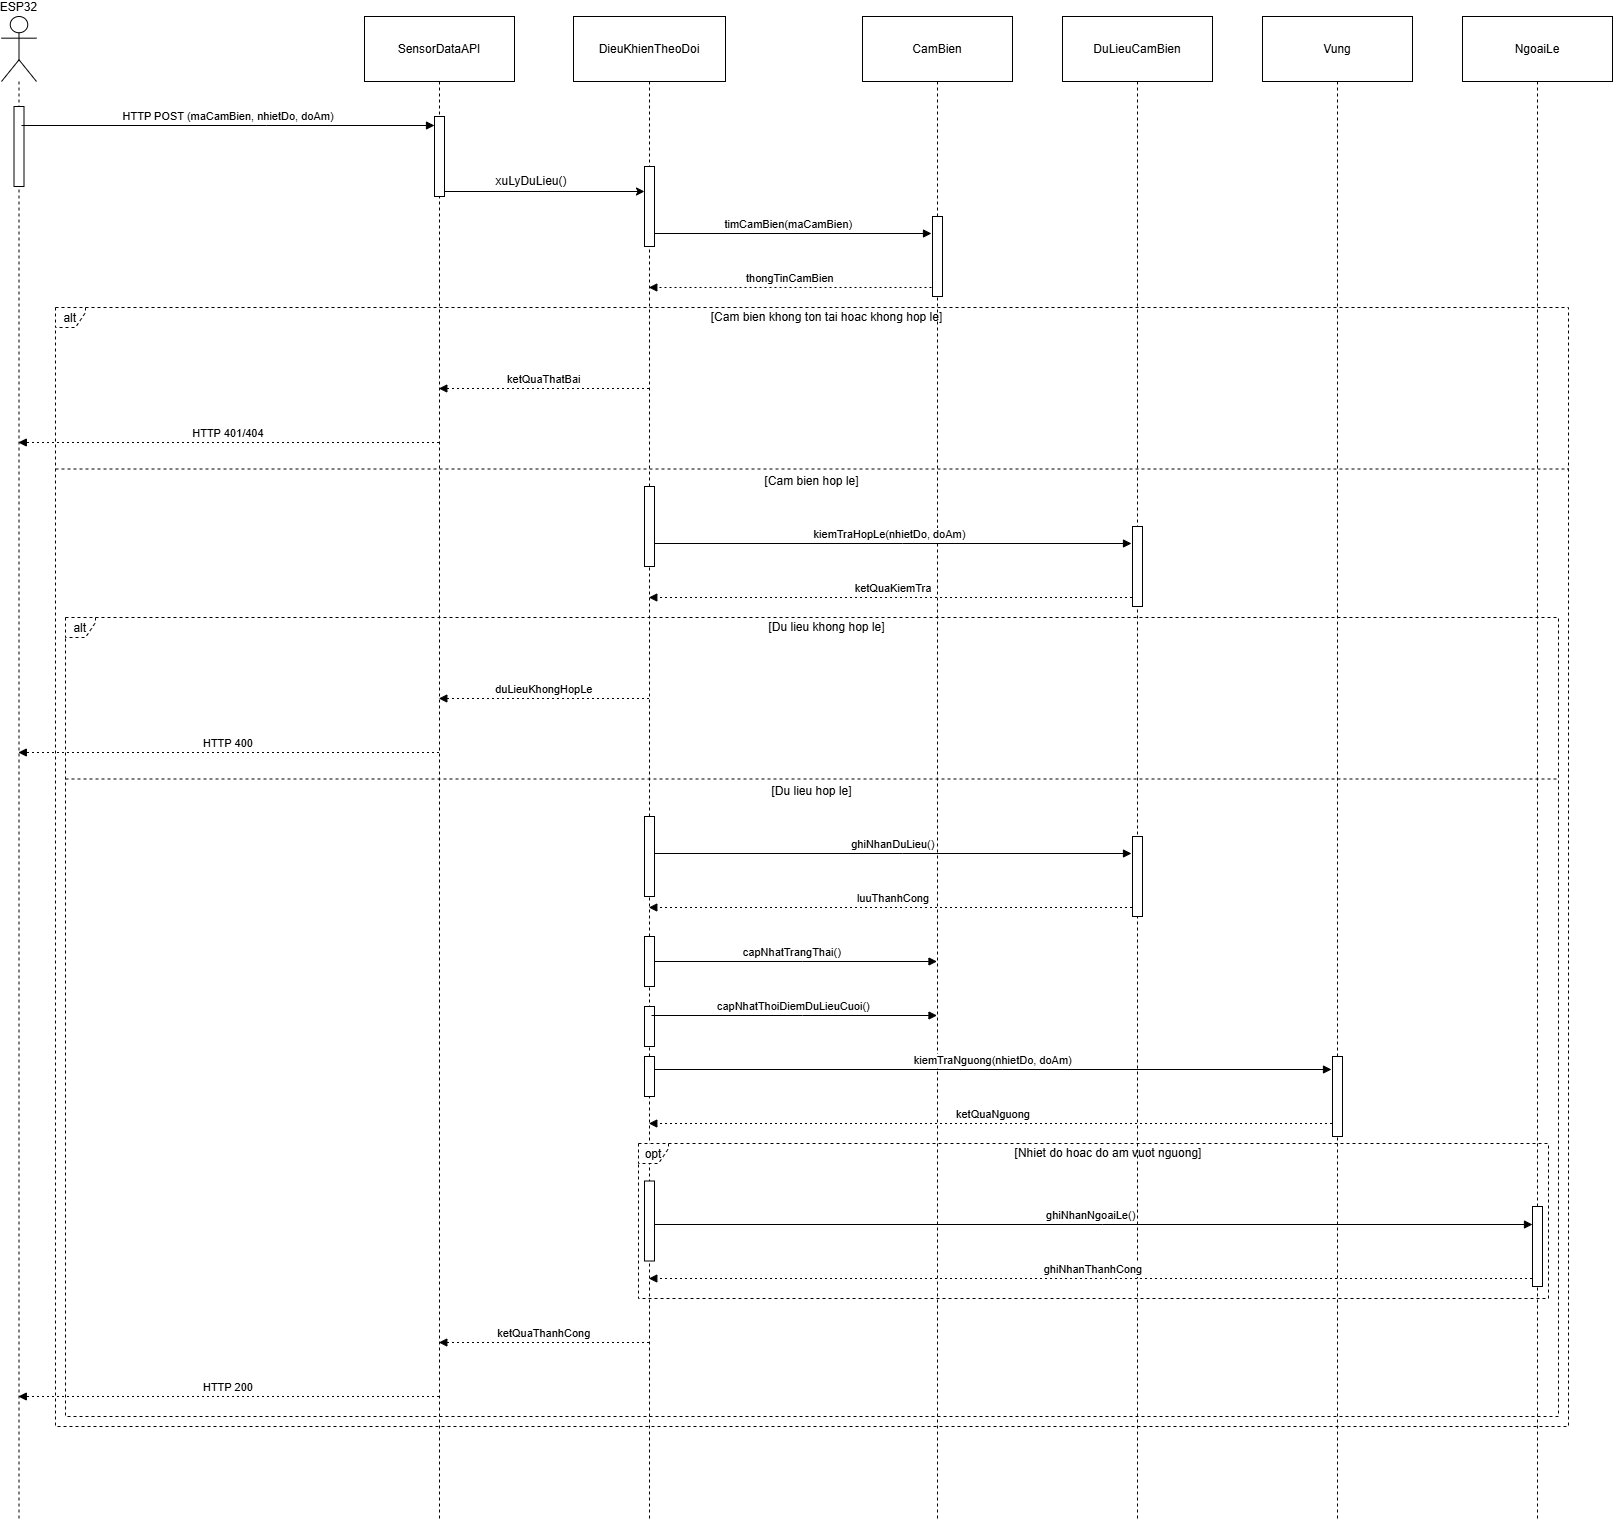

The diagram above was exported from draw.io. Its source (the exported page's mxGraphModel, read from the mxfile embedded in the PNG):
<mxGraphModel dx="1226" dy="736" grid="1" gridSize="10" guides="1" tooltips="1" connect="1" arrows="1" fold="1" page="1" pageScale="1" pageWidth="827" pageHeight="1169" math="0" shadow="0">
  <root>
    <mxCell id="0" />
    <mxCell id="1" parent="0" />
    <mxCell id="QHyQERrZnFcXGXhF57IJ-56" value="ESP32" style="shape=umlLifeline;perimeter=lifelinePerimeter;whiteSpace=wrap;container=1;dropTarget=0;collapsible=0;recursiveResize=0;outlineConnect=0;portConstraint=eastwest;newEdgeStyle={&quot;edgeStyle&quot;:&quot;elbowEdgeStyle&quot;,&quot;elbow&quot;:&quot;vertical&quot;,&quot;curved&quot;:0,&quot;rounded&quot;:0};participant=umlActor;verticalAlign=bottom;labelPosition=center;verticalLabelPosition=top;align=center;size=65;" vertex="1" parent="1">
      <mxGeometry x="20" y="20" width="35" height="1505" as="geometry" />
    </mxCell>
    <mxCell id="QHyQERrZnFcXGXhF57IJ-111" value="" style="html=1;points=[[0,0,0,0,5],[0,1,0,0,-5],[1,0,0,0,5],[1,1,0,0,-5]];perimeter=orthogonalPerimeter;outlineConnect=0;targetShapes=umlLifeline;portConstraint=eastwest;newEdgeStyle={&quot;curved&quot;:0,&quot;rounded&quot;:0};" vertex="1" parent="QHyQERrZnFcXGXhF57IJ-56">
      <mxGeometry x="12.5" y="90" width="10" height="80" as="geometry" />
    </mxCell>
    <mxCell id="QHyQERrZnFcXGXhF57IJ-57" value="SensorDataAPI" style="shape=umlLifeline;perimeter=lifelinePerimeter;whiteSpace=wrap;container=1;dropTarget=0;collapsible=0;recursiveResize=0;outlineConnect=0;portConstraint=eastwest;newEdgeStyle={&quot;edgeStyle&quot;:&quot;elbowEdgeStyle&quot;,&quot;elbow&quot;:&quot;vertical&quot;,&quot;curved&quot;:0,&quot;rounded&quot;:0};size=65;" vertex="1" parent="1">
      <mxGeometry x="383" y="20" width="150" height="1505" as="geometry" />
    </mxCell>
    <mxCell id="QHyQERrZnFcXGXhF57IJ-112" value="" style="html=1;points=[[0,0,0,0,5],[0,1,0,0,-5],[1,0,0,0,5],[1,1,0,0,-5]];perimeter=orthogonalPerimeter;outlineConnect=0;targetShapes=umlLifeline;portConstraint=eastwest;newEdgeStyle={&quot;curved&quot;:0,&quot;rounded&quot;:0};" vertex="1" parent="QHyQERrZnFcXGXhF57IJ-57">
      <mxGeometry x="70" y="100" width="10" height="80" as="geometry" />
    </mxCell>
    <mxCell id="QHyQERrZnFcXGXhF57IJ-58" value="DieuKhienTheoDoi" style="shape=umlLifeline;perimeter=lifelinePerimeter;whiteSpace=wrap;container=1;dropTarget=0;collapsible=0;recursiveResize=0;outlineConnect=0;portConstraint=eastwest;newEdgeStyle={&quot;edgeStyle&quot;:&quot;elbowEdgeStyle&quot;,&quot;elbow&quot;:&quot;vertical&quot;,&quot;curved&quot;:0,&quot;rounded&quot;:0};size=65;" vertex="1" parent="1">
      <mxGeometry x="592" y="20" width="152" height="1505" as="geometry" />
    </mxCell>
    <mxCell id="QHyQERrZnFcXGXhF57IJ-113" value="" style="html=1;points=[[0,0,0,0,5],[0,1,0,0,-5],[1,0,0,0,5],[1,1,0,0,-5]];perimeter=orthogonalPerimeter;outlineConnect=0;targetShapes=umlLifeline;portConstraint=eastwest;newEdgeStyle={&quot;curved&quot;:0,&quot;rounded&quot;:0};" vertex="1" parent="QHyQERrZnFcXGXhF57IJ-58">
      <mxGeometry x="71" y="150" width="10" height="80" as="geometry" />
    </mxCell>
    <mxCell id="QHyQERrZnFcXGXhF57IJ-119" value="" style="html=1;points=[[0,0,0,0,5],[0,1,0,0,-5],[1,0,0,0,5],[1,1,0,0,-5]];perimeter=orthogonalPerimeter;outlineConnect=0;targetShapes=umlLifeline;portConstraint=eastwest;newEdgeStyle={&quot;curved&quot;:0,&quot;rounded&quot;:0};" vertex="1" parent="QHyQERrZnFcXGXhF57IJ-58">
      <mxGeometry x="71" y="800" width="10" height="80" as="geometry" />
    </mxCell>
    <mxCell id="QHyQERrZnFcXGXhF57IJ-122" value="" style="html=1;points=[[0,0,0,0,5],[0,1,0,0,-5],[1,0,0,0,5],[1,1,0,0,-5]];perimeter=orthogonalPerimeter;outlineConnect=0;targetShapes=umlLifeline;portConstraint=eastwest;newEdgeStyle={&quot;curved&quot;:0,&quot;rounded&quot;:0};" vertex="1" parent="QHyQERrZnFcXGXhF57IJ-58">
      <mxGeometry x="71" y="990" width="10" height="40" as="geometry" />
    </mxCell>
    <mxCell id="QHyQERrZnFcXGXhF57IJ-123" value="" style="html=1;points=[[0,0,0,0,5],[0,1,0,0,-5],[1,0,0,0,5],[1,1,0,0,-5]];perimeter=orthogonalPerimeter;outlineConnect=0;targetShapes=umlLifeline;portConstraint=eastwest;newEdgeStyle={&quot;curved&quot;:0,&quot;rounded&quot;:0};" vertex="1" parent="QHyQERrZnFcXGXhF57IJ-58">
      <mxGeometry x="71" y="1040" width="10" height="40" as="geometry" />
    </mxCell>
    <mxCell id="QHyQERrZnFcXGXhF57IJ-59" value="CamBien" style="shape=umlLifeline;perimeter=lifelinePerimeter;whiteSpace=wrap;container=1;dropTarget=0;collapsible=0;recursiveResize=0;outlineConnect=0;portConstraint=eastwest;newEdgeStyle={&quot;edgeStyle&quot;:&quot;elbowEdgeStyle&quot;,&quot;elbow&quot;:&quot;vertical&quot;,&quot;curved&quot;:0,&quot;rounded&quot;:0};size=65;" vertex="1" parent="1">
      <mxGeometry x="881" y="20" width="150" height="1505" as="geometry" />
    </mxCell>
    <mxCell id="QHyQERrZnFcXGXhF57IJ-116" value="" style="html=1;points=[[0,0,0,0,5],[0,1,0,0,-5],[1,0,0,0,5],[1,1,0,0,-5]];perimeter=orthogonalPerimeter;outlineConnect=0;targetShapes=umlLifeline;portConstraint=eastwest;newEdgeStyle={&quot;curved&quot;:0,&quot;rounded&quot;:0};" vertex="1" parent="QHyQERrZnFcXGXhF57IJ-59">
      <mxGeometry x="70" y="200" width="10" height="80" as="geometry" />
    </mxCell>
    <mxCell id="QHyQERrZnFcXGXhF57IJ-60" value="DuLieuCamBien" style="shape=umlLifeline;perimeter=lifelinePerimeter;whiteSpace=wrap;container=1;dropTarget=0;collapsible=0;recursiveResize=0;outlineConnect=0;portConstraint=eastwest;newEdgeStyle={&quot;edgeStyle&quot;:&quot;elbowEdgeStyle&quot;,&quot;elbow&quot;:&quot;vertical&quot;,&quot;curved&quot;:0,&quot;rounded&quot;:0};size=65;" vertex="1" parent="1">
      <mxGeometry x="1081" y="20" width="150" height="1505" as="geometry" />
    </mxCell>
    <mxCell id="QHyQERrZnFcXGXhF57IJ-61" value="Vung" style="shape=umlLifeline;perimeter=lifelinePerimeter;whiteSpace=wrap;container=1;dropTarget=0;collapsible=0;recursiveResize=0;outlineConnect=0;portConstraint=eastwest;newEdgeStyle={&quot;edgeStyle&quot;:&quot;elbowEdgeStyle&quot;,&quot;elbow&quot;:&quot;vertical&quot;,&quot;curved&quot;:0,&quot;rounded&quot;:0};size=65;" vertex="1" parent="1">
      <mxGeometry x="1281" y="20" width="150" height="1505" as="geometry" />
    </mxCell>
    <mxCell id="QHyQERrZnFcXGXhF57IJ-62" value="NgoaiLe" style="shape=umlLifeline;perimeter=lifelinePerimeter;whiteSpace=wrap;container=1;dropTarget=0;collapsible=0;recursiveResize=0;outlineConnect=0;portConstraint=eastwest;newEdgeStyle={&quot;edgeStyle&quot;:&quot;elbowEdgeStyle&quot;,&quot;elbow&quot;:&quot;vertical&quot;,&quot;curved&quot;:0,&quot;rounded&quot;:0};size=65;" vertex="1" parent="1">
      <mxGeometry x="1481" y="20" width="150" height="1505" as="geometry" />
    </mxCell>
    <mxCell id="QHyQERrZnFcXGXhF57IJ-63" value="opt" style="shape=umlFrame;dashed=1;pointerEvents=0;dropTarget=0;strokeColor=#000000;height=20;width=30" vertex="1" parent="1">
      <mxGeometry x="657" y="1147" width="910" height="155" as="geometry" />
    </mxCell>
    <mxCell id="QHyQERrZnFcXGXhF57IJ-64" value="[Nhiet do hoac do am vuot nguong]" style="text;strokeColor=none;fillColor=none;align=center;verticalAlign=middle;whiteSpace=wrap;" vertex="1" parent="QHyQERrZnFcXGXhF57IJ-63">
      <mxGeometry x="30" width="880" height="20" as="geometry" />
    </mxCell>
    <mxCell id="QHyQERrZnFcXGXhF57IJ-65" value="alt" style="shape=umlFrame;dashed=1;pointerEvents=0;dropTarget=0;strokeColor=#000000;height=20;width=30" vertex="1" parent="1">
      <mxGeometry x="84" y="621" width="1493" height="799" as="geometry" />
    </mxCell>
    <mxCell id="QHyQERrZnFcXGXhF57IJ-66" value="[Du lieu khong hop le]" style="text;strokeColor=none;fillColor=none;align=center;verticalAlign=middle;whiteSpace=wrap;" vertex="1" parent="QHyQERrZnFcXGXhF57IJ-65">
      <mxGeometry x="30" width="1463" height="20" as="geometry" />
    </mxCell>
    <mxCell id="QHyQERrZnFcXGXhF57IJ-67" value="[Du lieu hop le]" style="shape=line;dashed=1;whiteSpace=wrap;verticalAlign=top;labelPosition=center;verticalLabelPosition=middle;align=center;strokeColor=#000000;" vertex="1" parent="QHyQERrZnFcXGXhF57IJ-65">
      <mxGeometry y="160" width="1493" height="3" as="geometry" />
    </mxCell>
    <mxCell id="QHyQERrZnFcXGXhF57IJ-68" value="alt" style="shape=umlFrame;dashed=1;pointerEvents=0;dropTarget=0;strokeColor=#000000;height=20;width=30" vertex="1" parent="1">
      <mxGeometry x="74" y="311" width="1513" height="1119" as="geometry" />
    </mxCell>
    <mxCell id="QHyQERrZnFcXGXhF57IJ-69" value="[Cam bien khong ton tai hoac khong hop le]" style="text;strokeColor=none;fillColor=none;align=center;verticalAlign=middle;whiteSpace=wrap;" vertex="1" parent="QHyQERrZnFcXGXhF57IJ-68">
      <mxGeometry x="30" width="1483" height="20" as="geometry" />
    </mxCell>
    <mxCell id="QHyQERrZnFcXGXhF57IJ-70" value="[Cam bien hop le]" style="shape=line;dashed=1;whiteSpace=wrap;verticalAlign=top;labelPosition=center;verticalLabelPosition=middle;align=center;strokeColor=#000000;" vertex="1" parent="QHyQERrZnFcXGXhF57IJ-68">
      <mxGeometry y="160" width="1513" height="3" as="geometry" />
    </mxCell>
    <mxCell id="QHyQERrZnFcXGXhF57IJ-71" value="HTTP POST (maCamBien, nhietDo, doAm)" style="verticalAlign=bottom;edgeStyle=elbowEdgeStyle;elbow=vertical;curved=0;rounded=0;endArrow=block;" edge="1" parent="1" target="QHyQERrZnFcXGXhF57IJ-112">
      <mxGeometry relative="1" as="geometry">
        <Array as="points">
          <mxPoint x="285" y="129" />
        </Array>
        <mxPoint x="40" y="129" as="sourcePoint" />
      </mxGeometry>
    </mxCell>
    <mxCell id="QHyQERrZnFcXGXhF57IJ-75" value="timCamBien(maCamBien)" style="verticalAlign=bottom;edgeStyle=elbowEdgeStyle;elbow=vertical;curved=0;rounded=0;endArrow=block;exitX=1;exitY=1;exitDx=0;exitDy=-5;exitPerimeter=0;" edge="1" parent="1" source="QHyQERrZnFcXGXhF57IJ-113">
      <mxGeometry relative="1" as="geometry">
        <Array as="points">
          <mxPoint x="821" y="237" />
        </Array>
        <mxPoint x="950" y="237" as="targetPoint" />
      </mxGeometry>
    </mxCell>
    <mxCell id="QHyQERrZnFcXGXhF57IJ-77" value="thongTinCamBien" style="verticalAlign=bottom;edgeStyle=elbowEdgeStyle;elbow=vertical;curved=0;rounded=0;dashed=1;dashPattern=2 3;endArrow=block;" edge="1" parent="1" target="QHyQERrZnFcXGXhF57IJ-58">
      <mxGeometry relative="1" as="geometry">
        <Array as="points">
          <mxPoint x="824" y="291" />
        </Array>
        <mxPoint x="950" y="291" as="sourcePoint" />
      </mxGeometry>
    </mxCell>
    <mxCell id="QHyQERrZnFcXGXhF57IJ-79" value="ketQuaThatBai" style="verticalAlign=bottom;edgeStyle=elbowEdgeStyle;elbow=vertical;curved=0;rounded=0;dashed=1;dashPattern=2 3;endArrow=block;" edge="1" parent="1" source="QHyQERrZnFcXGXhF57IJ-58" target="QHyQERrZnFcXGXhF57IJ-57">
      <mxGeometry relative="1" as="geometry">
        <Array as="points">
          <mxPoint x="575" y="392" />
        </Array>
      </mxGeometry>
    </mxCell>
    <mxCell id="QHyQERrZnFcXGXhF57IJ-81" value="HTTP 401/404" style="verticalAlign=bottom;edgeStyle=elbowEdgeStyle;elbow=vertical;curved=0;rounded=0;dashed=1;dashPattern=2 3;endArrow=block;" edge="1" parent="1" source="QHyQERrZnFcXGXhF57IJ-57" target="QHyQERrZnFcXGXhF57IJ-56">
      <mxGeometry relative="1" as="geometry">
        <Array as="points">
          <mxPoint x="288" y="446" />
        </Array>
      </mxGeometry>
    </mxCell>
    <mxCell id="QHyQERrZnFcXGXhF57IJ-83" value="kiemTraHopLe(nhietDo, doAm)" style="verticalAlign=bottom;edgeStyle=elbowEdgeStyle;elbow=vertical;curved=0;rounded=0;endArrow=block;" edge="1" parent="1" source="QHyQERrZnFcXGXhF57IJ-58">
      <mxGeometry relative="1" as="geometry">
        <Array as="points">
          <mxPoint x="921" y="547" />
        </Array>
        <mxPoint x="1150" y="547" as="targetPoint" />
      </mxGeometry>
    </mxCell>
    <mxCell id="QHyQERrZnFcXGXhF57IJ-85" value="ketQuaKiemTra" style="verticalAlign=bottom;edgeStyle=elbowEdgeStyle;elbow=vertical;curved=0;rounded=0;dashed=1;dashPattern=2 3;endArrow=block;" edge="1" parent="1" source="QHyQERrZnFcXGXhF57IJ-60" target="QHyQERrZnFcXGXhF57IJ-58">
      <mxGeometry relative="1" as="geometry">
        <Array as="points">
          <mxPoint x="924" y="601" />
        </Array>
      </mxGeometry>
    </mxCell>
    <mxCell id="QHyQERrZnFcXGXhF57IJ-87" value="duLieuKhongHopLe" style="verticalAlign=bottom;edgeStyle=elbowEdgeStyle;elbow=vertical;curved=0;rounded=0;dashed=1;dashPattern=2 3;endArrow=block;" edge="1" parent="1" source="QHyQERrZnFcXGXhF57IJ-58" target="QHyQERrZnFcXGXhF57IJ-57">
      <mxGeometry relative="1" as="geometry">
        <Array as="points">
          <mxPoint x="575" y="702" />
        </Array>
      </mxGeometry>
    </mxCell>
    <mxCell id="QHyQERrZnFcXGXhF57IJ-89" value="HTTP 400" style="verticalAlign=bottom;edgeStyle=elbowEdgeStyle;elbow=vertical;curved=0;rounded=0;dashed=1;dashPattern=2 3;endArrow=block;" edge="1" parent="1" source="QHyQERrZnFcXGXhF57IJ-57" target="QHyQERrZnFcXGXhF57IJ-56">
      <mxGeometry relative="1" as="geometry">
        <Array as="points">
          <mxPoint x="288" y="756" />
        </Array>
      </mxGeometry>
    </mxCell>
    <mxCell id="QHyQERrZnFcXGXhF57IJ-91" value="ghiNhanDuLieu()" style="verticalAlign=bottom;edgeStyle=elbowEdgeStyle;elbow=vertical;curved=0;rounded=0;endArrow=block;" edge="1" parent="1" source="QHyQERrZnFcXGXhF57IJ-119">
      <mxGeometry relative="1" as="geometry">
        <Array as="points">
          <mxPoint x="921" y="857" />
        </Array>
        <mxPoint x="680" y="857" as="sourcePoint" />
        <mxPoint x="1150" y="857" as="targetPoint" />
      </mxGeometry>
    </mxCell>
    <mxCell id="QHyQERrZnFcXGXhF57IJ-93" value="luuThanhCong" style="verticalAlign=bottom;edgeStyle=elbowEdgeStyle;elbow=vertical;curved=0;rounded=0;dashed=1;dashPattern=2 3;endArrow=block;" edge="1" parent="1" source="QHyQERrZnFcXGXhF57IJ-60" target="QHyQERrZnFcXGXhF57IJ-58">
      <mxGeometry relative="1" as="geometry">
        <Array as="points">
          <mxPoint x="924" y="911" />
        </Array>
      </mxGeometry>
    </mxCell>
    <mxCell id="QHyQERrZnFcXGXhF57IJ-95" value="capNhatTrangThai()" style="verticalAlign=bottom;edgeStyle=elbowEdgeStyle;elbow=vertical;curved=0;rounded=0;endArrow=block;" edge="1" parent="1" source="QHyQERrZnFcXGXhF57IJ-58" target="QHyQERrZnFcXGXhF57IJ-59">
      <mxGeometry relative="1" as="geometry">
        <Array as="points">
          <mxPoint x="821" y="965" />
        </Array>
      </mxGeometry>
    </mxCell>
    <mxCell id="QHyQERrZnFcXGXhF57IJ-97" value="capNhatThoiDiemDuLieuCuoi()" style="verticalAlign=bottom;edgeStyle=elbowEdgeStyle;elbow=vertical;curved=0;rounded=0;endArrow=block;" edge="1" parent="1" target="QHyQERrZnFcXGXhF57IJ-59">
      <mxGeometry relative="1" as="geometry">
        <Array as="points">
          <mxPoint x="821" y="1019" />
        </Array>
        <mxPoint x="670" y="1019" as="sourcePoint" />
      </mxGeometry>
    </mxCell>
    <mxCell id="QHyQERrZnFcXGXhF57IJ-99" value="kiemTraNguong(nhietDo, doAm)" style="verticalAlign=bottom;edgeStyle=elbowEdgeStyle;elbow=vertical;curved=0;rounded=0;endArrow=block;" edge="1" parent="1" source="QHyQERrZnFcXGXhF57IJ-123">
      <mxGeometry relative="1" as="geometry">
        <Array as="points">
          <mxPoint x="1021" y="1073" />
        </Array>
        <mxPoint x="680" y="1073" as="sourcePoint" />
        <mxPoint x="1350" y="1073" as="targetPoint" />
      </mxGeometry>
    </mxCell>
    <mxCell id="QHyQERrZnFcXGXhF57IJ-101" value="ketQuaNguong" style="verticalAlign=bottom;edgeStyle=elbowEdgeStyle;elbow=vertical;curved=0;rounded=0;dashed=1;dashPattern=2 3;endArrow=block;" edge="1" parent="1" source="QHyQERrZnFcXGXhF57IJ-61" target="QHyQERrZnFcXGXhF57IJ-58">
      <mxGeometry relative="1" as="geometry">
        <Array as="points">
          <mxPoint x="1024" y="1127" />
        </Array>
      </mxGeometry>
    </mxCell>
    <mxCell id="QHyQERrZnFcXGXhF57IJ-103" value="ghiNhanNgoaiLe()" style="verticalAlign=bottom;edgeStyle=elbowEdgeStyle;elbow=vertical;curved=0;rounded=0;endArrow=block;" edge="1" parent="1" source="QHyQERrZnFcXGXhF57IJ-58" target="QHyQERrZnFcXGXhF57IJ-127">
      <mxGeometry relative="1" as="geometry">
        <Array as="points">
          <mxPoint x="1121" y="1228" />
        </Array>
      </mxGeometry>
    </mxCell>
    <mxCell id="QHyQERrZnFcXGXhF57IJ-105" value="ghiNhanThanhCong" style="verticalAlign=bottom;edgeStyle=elbowEdgeStyle;elbow=vertical;curved=0;rounded=0;dashed=1;dashPattern=2 3;endArrow=block;" edge="1" parent="1" source="QHyQERrZnFcXGXhF57IJ-62" target="QHyQERrZnFcXGXhF57IJ-58">
      <mxGeometry relative="1" as="geometry">
        <Array as="points">
          <mxPoint x="1124" y="1282" />
        </Array>
      </mxGeometry>
    </mxCell>
    <mxCell id="QHyQERrZnFcXGXhF57IJ-107" value="ketQuaThanhCong" style="verticalAlign=bottom;edgeStyle=elbowEdgeStyle;elbow=vertical;curved=0;rounded=0;dashed=1;dashPattern=2 3;endArrow=block;" edge="1" parent="1" source="QHyQERrZnFcXGXhF57IJ-58" target="QHyQERrZnFcXGXhF57IJ-57">
      <mxGeometry relative="1" as="geometry">
        <Array as="points">
          <mxPoint x="575" y="1346" />
        </Array>
      </mxGeometry>
    </mxCell>
    <mxCell id="QHyQERrZnFcXGXhF57IJ-109" value="HTTP 200" style="verticalAlign=bottom;edgeStyle=elbowEdgeStyle;elbow=vertical;curved=0;rounded=0;dashed=1;dashPattern=2 3;endArrow=block;" edge="1" parent="1" source="QHyQERrZnFcXGXhF57IJ-57" target="QHyQERrZnFcXGXhF57IJ-56">
      <mxGeometry relative="1" as="geometry">
        <Array as="points">
          <mxPoint x="288" y="1400" />
        </Array>
      </mxGeometry>
    </mxCell>
    <mxCell id="QHyQERrZnFcXGXhF57IJ-114" style="rounded=0;orthogonalLoop=1;jettySize=auto;html=1;exitX=1;exitY=1;exitDx=0;exitDy=-5;exitPerimeter=0;" edge="1" parent="1" source="QHyQERrZnFcXGXhF57IJ-112" target="QHyQERrZnFcXGXhF57IJ-113">
      <mxGeometry relative="1" as="geometry" />
    </mxCell>
    <mxCell id="QHyQERrZnFcXGXhF57IJ-115" value="xuLyDuLieu()" style="text;html=1;whiteSpace=wrap;strokeColor=none;fillColor=none;align=center;verticalAlign=middle;rounded=0;" vertex="1" parent="1">
      <mxGeometry x="520" y="170" width="60" height="30" as="geometry" />
    </mxCell>
    <mxCell id="QHyQERrZnFcXGXhF57IJ-117" value="" style="html=1;points=[[0,0,0,0,5],[0,1,0,0,-5],[1,0,0,0,5],[1,1,0,0,-5]];perimeter=orthogonalPerimeter;outlineConnect=0;targetShapes=umlLifeline;portConstraint=eastwest;newEdgeStyle={&quot;curved&quot;:0,&quot;rounded&quot;:0};" vertex="1" parent="1">
      <mxGeometry x="663" y="490" width="10" height="80" as="geometry" />
    </mxCell>
    <mxCell id="QHyQERrZnFcXGXhF57IJ-118" value="" style="html=1;points=[[0,0,0,0,5],[0,1,0,0,-5],[1,0,0,0,5],[1,1,0,0,-5]];perimeter=orthogonalPerimeter;outlineConnect=0;targetShapes=umlLifeline;portConstraint=eastwest;newEdgeStyle={&quot;curved&quot;:0,&quot;rounded&quot;:0};" vertex="1" parent="1">
      <mxGeometry x="1151" y="530" width="10" height="80" as="geometry" />
    </mxCell>
    <mxCell id="QHyQERrZnFcXGXhF57IJ-120" value="" style="html=1;points=[[0,0,0,0,5],[0,1,0,0,-5],[1,0,0,0,5],[1,1,0,0,-5]];perimeter=orthogonalPerimeter;outlineConnect=0;targetShapes=umlLifeline;portConstraint=eastwest;newEdgeStyle={&quot;curved&quot;:0,&quot;rounded&quot;:0};" vertex="1" parent="1">
      <mxGeometry x="1151" y="840" width="10" height="80" as="geometry" />
    </mxCell>
    <mxCell id="QHyQERrZnFcXGXhF57IJ-121" value="" style="html=1;points=[[0,0,0,0,5],[0,1,0,0,-5],[1,0,0,0,5],[1,1,0,0,-5]];perimeter=orthogonalPerimeter;outlineConnect=0;targetShapes=umlLifeline;portConstraint=eastwest;newEdgeStyle={&quot;curved&quot;:0,&quot;rounded&quot;:0};" vertex="1" parent="1">
      <mxGeometry x="663" y="940" width="10" height="50" as="geometry" />
    </mxCell>
    <mxCell id="QHyQERrZnFcXGXhF57IJ-124" value="" style="html=1;points=[[0,0,0,0,5],[0,1,0,0,-5],[1,0,0,0,5],[1,1,0,0,-5]];perimeter=orthogonalPerimeter;outlineConnect=0;targetShapes=umlLifeline;portConstraint=eastwest;newEdgeStyle={&quot;curved&quot;:0,&quot;rounded&quot;:0};" vertex="1" parent="1">
      <mxGeometry x="1351" y="1060" width="10" height="80" as="geometry" />
    </mxCell>
    <mxCell id="QHyQERrZnFcXGXhF57IJ-126" value="" style="html=1;points=[[0,0,0,0,5],[0,1,0,0,-5],[1,0,0,0,5],[1,1,0,0,-5]];perimeter=orthogonalPerimeter;outlineConnect=0;targetShapes=umlLifeline;portConstraint=eastwest;newEdgeStyle={&quot;curved&quot;:0,&quot;rounded&quot;:0};" vertex="1" parent="1">
      <mxGeometry x="663" y="1184.5" width="10" height="80" as="geometry" />
    </mxCell>
    <mxCell id="QHyQERrZnFcXGXhF57IJ-127" value="" style="html=1;points=[[0,0,0,0,5],[0,1,0,0,-5],[1,0,0,0,5],[1,1,0,0,-5]];perimeter=orthogonalPerimeter;outlineConnect=0;targetShapes=umlLifeline;portConstraint=eastwest;newEdgeStyle={&quot;curved&quot;:0,&quot;rounded&quot;:0};" vertex="1" parent="1">
      <mxGeometry x="1551" y="1210" width="10" height="80" as="geometry" />
    </mxCell>
  </root>
</mxGraphModel>